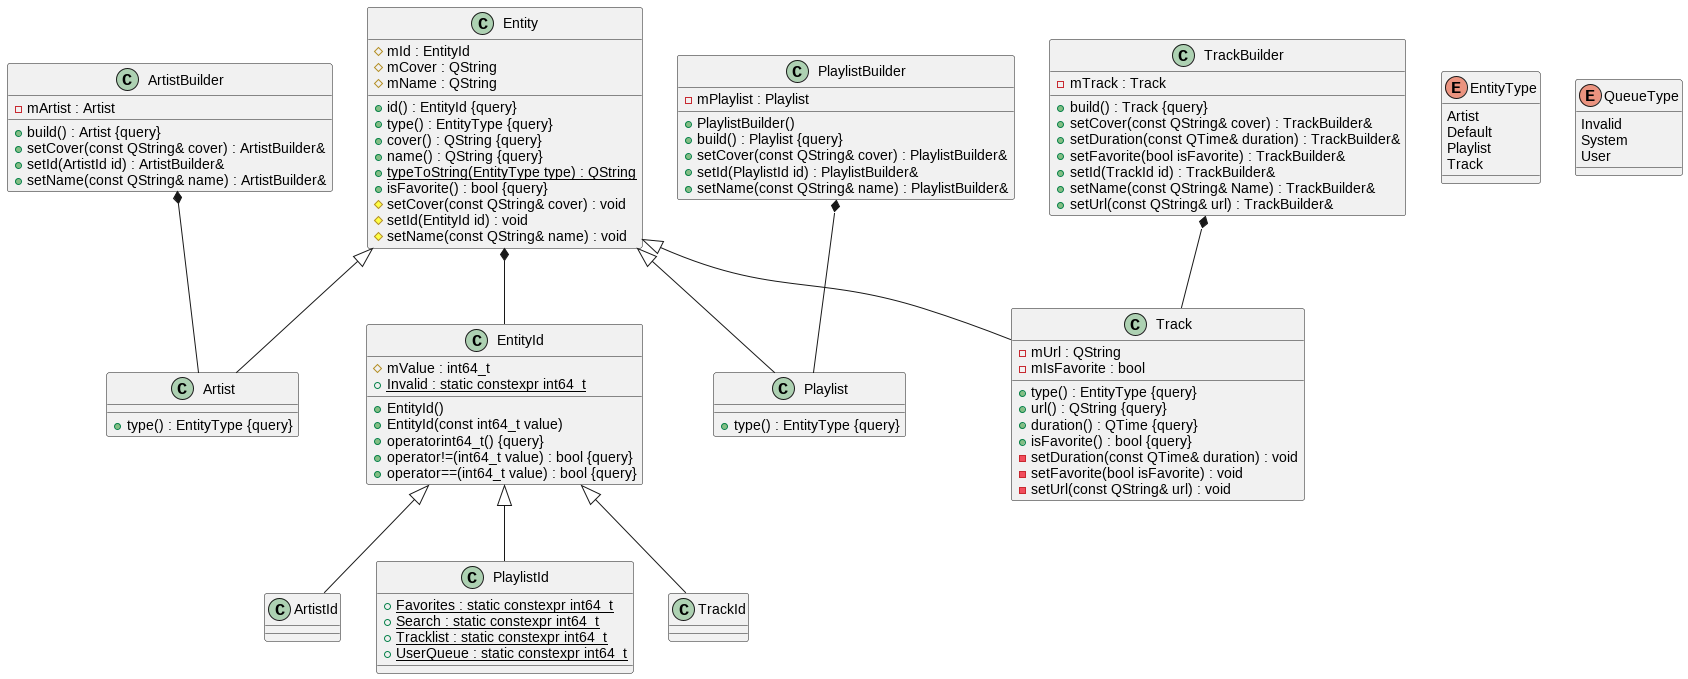

The diagram above was rendered by PlantUML. Its source (embedded in the PNG):
@startuml





/' Objects '/

class Artist {
	+type() : EntityType {query}
}


class ArtistBuilder {
	+build() : Artist {query}
	-mArtist : Artist
	+setCover(const QString& cover) : ArtistBuilder&
	+setId(ArtistId id) : ArtistBuilder&
	+setName(const QString& name) : ArtistBuilder&
}


class ArtistId {
}


class Entity {
	+id() : EntityId {query}
	#mId : EntityId
	+type() : EntityType {query}
	+cover() : QString {query}
	#mCover : QString
	#mName : QString
	+name() : QString {query}
	+{static} typeToString(EntityType type) : QString
	+isFavorite() : bool {query}
	#setCover(const QString& cover) : void
	#setId(EntityId id) : void
	#setName(const QString& name) : void
}


class EntityId {
	+EntityId()
	+EntityId(const int64_t value)
	+operatorint64_t() {query}
	+operator!=(int64_t value) : bool {query}
	+operator==(int64_t value) : bool {query}
	#mValue : int64_t
	+{static} Invalid : static constexpr int64_t
}


class Playlist {
	+type() : EntityType {query}
}


class PlaylistBuilder {
	+PlaylistBuilder()
	+build() : Playlist {query}
	-mPlaylist : Playlist
	+setCover(const QString& cover) : PlaylistBuilder&
	+setId(PlaylistId id) : PlaylistBuilder&
	+setName(const QString& name) : PlaylistBuilder&
}


class PlaylistId {
	+{static} Favorites : static constexpr int64_t
	+{static} Search : static constexpr int64_t
	+{static} Tracklist : static constexpr int64_t
	+{static} UserQueue : static constexpr int64_t
}


class Track {
	+type() : EntityType {query}
	-mUrl : QString
	+url() : QString {query}
	+duration() : QTime {query}
	+isFavorite() : bool {query}
	-mIsFavorite : bool
	-setDuration(const QTime& duration) : void
	-setFavorite(bool isFavorite) : void
	-setUrl(const QString& url) : void
}


class TrackBuilder {
	+build() : Track {query}
	-mTrack : Track
	+setCover(const QString& cover) : TrackBuilder&
	+setDuration(const QTime& duration) : TrackBuilder&
	+setFavorite(bool isFavorite) : TrackBuilder&
	+setId(TrackId id) : TrackBuilder&
	+setName(const QString& Name) : TrackBuilder&
	+setUrl(const QString& url) : TrackBuilder&
}


class TrackId {
}


enum EntityType {
	Artist
	Default
	Playlist
	Track
}


enum QueueType {
	Invalid
	System
	User
}





/' Inheritance relationships '/

.Entity <|-- .Artist


.Entity <|-- .Playlist


.Entity <|-- .Track


.EntityId <|-- .ArtistId


.EntityId <|-- .PlaylistId


.EntityId <|-- .TrackId





/' Aggregation relationships '/

.ArtistBuilder *-- .Artist


.Entity *-- .EntityId


.PlaylistBuilder *-- .Playlist


.TrackBuilder *-- .Track






/' Nested objects '/



@enduml